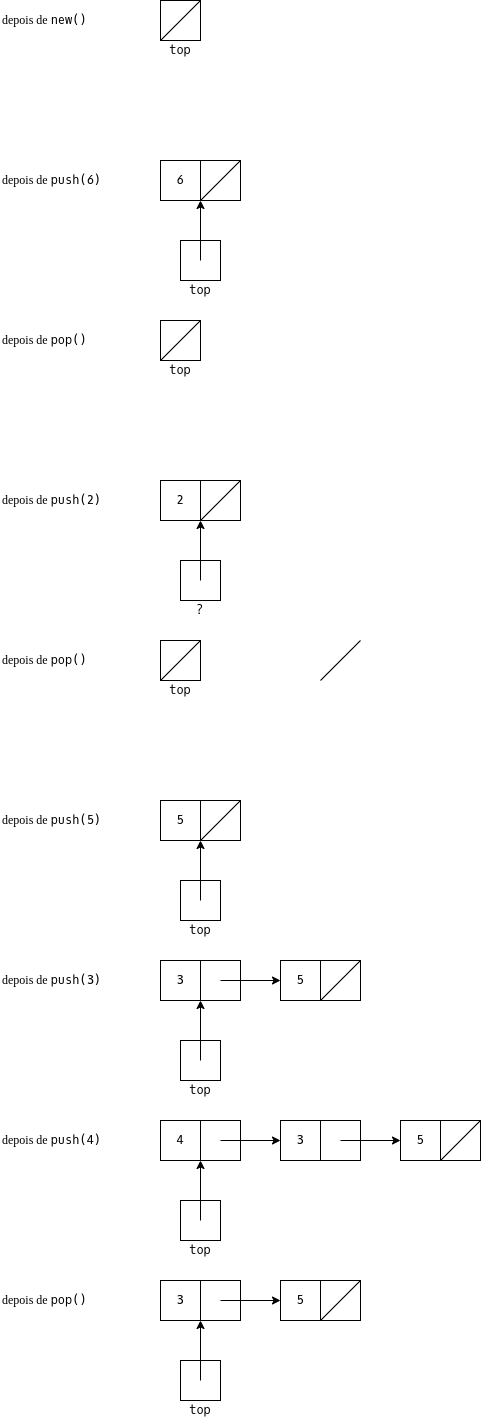

The diagram above was exported from draw.io. Its source (the exported page's mxGraphModel, read from the mxfile embedded in the PNG):
<mxGraphModel dx="523" dy="188" grid="1" gridSize="10" guides="1" tooltips="1" connect="1" arrows="1" fold="1" page="1" pageScale="1" pageWidth="827" pageHeight="1169" math="0" shadow="0" extFonts="Oxygen Mono^https://fonts.googleapis.com/css?family=Oxygen+Mono">
  <root>
    <mxCell id="0" />
    <mxCell id="1" parent="0" />
    <mxCell id="CqSMwxlkrKy5PvuDRAtG-7" value="" style="rounded=0;whiteSpace=wrap;html=1;" parent="1" vertex="1">
      <mxGeometry x="200" y="40" width="40" height="40" as="geometry" />
    </mxCell>
    <mxCell id="CqSMwxlkrKy5PvuDRAtG-9" value="" style="endArrow=none;html=1;entryX=1;entryY=0;entryDx=0;entryDy=0;exitX=0;exitY=1;exitDx=0;exitDy=0;" parent="1" source="CqSMwxlkrKy5PvuDRAtG-7" target="CqSMwxlkrKy5PvuDRAtG-7" edge="1">
      <mxGeometry width="50" height="50" relative="1" as="geometry">
        <mxPoint x="80" y="130" as="sourcePoint" />
        <mxPoint x="130" y="80" as="targetPoint" />
      </mxGeometry>
    </mxCell>
    <mxCell id="CqSMwxlkrKy5PvuDRAtG-20" value="&lt;font face=&quot;Oxygen Mono&quot;&gt;top&lt;/font&gt;" style="text;html=1;strokeColor=none;fillColor=none;align=center;verticalAlign=middle;whiteSpace=wrap;rounded=0;" parent="1" vertex="1">
      <mxGeometry x="200" y="80" width="40" height="20" as="geometry" />
    </mxCell>
    <mxCell id="2" value="&lt;font face=&quot;open sans&quot;&gt;depois de &lt;/font&gt;&lt;font face=&quot;Oxygen Mono&quot;&gt;new()&lt;/font&gt;" style="text;html=1;strokeColor=none;fillColor=none;align=left;verticalAlign=middle;whiteSpace=wrap;rounded=0;" parent="1" vertex="1">
      <mxGeometry x="40" y="40" width="160" height="40" as="geometry" />
    </mxCell>
    <mxCell id="4" value="6" style="rounded=0;whiteSpace=wrap;html=1;fontFamily=Oxygen Mono;FType=g;" parent="1" vertex="1">
      <mxGeometry x="200" y="200" width="40" height="40" as="geometry" />
    </mxCell>
    <mxCell id="5" value="" style="rounded=0;whiteSpace=wrap;html=1;" parent="1" vertex="1">
      <mxGeometry x="240" y="200" width="40" height="40" as="geometry" />
    </mxCell>
    <mxCell id="7" value="" style="endArrow=none;html=1;entryX=1;entryY=0;entryDx=0;entryDy=0;exitX=0;exitY=1;exitDx=0;exitDy=0;" parent="1" source="5" target="5" edge="1">
      <mxGeometry width="50" height="50" relative="1" as="geometry">
        <mxPoint x="80" y="290" as="sourcePoint" />
        <mxPoint x="130" y="240" as="targetPoint" />
      </mxGeometry>
    </mxCell>
    <mxCell id="8" value="" style="rounded=0;whiteSpace=wrap;html=1;" parent="1" vertex="1">
      <mxGeometry x="220" y="280" width="40" height="40" as="geometry" />
    </mxCell>
    <mxCell id="9" value="" style="endArrow=classic;html=1;entryX=1;entryY=1;entryDx=0;entryDy=0;" parent="1" edge="1">
      <mxGeometry width="50" height="50" relative="1" as="geometry">
        <mxPoint x="240" y="300" as="sourcePoint" />
        <mxPoint x="240" y="240" as="targetPoint" />
      </mxGeometry>
    </mxCell>
    <mxCell id="11" value="&lt;font face=&quot;Oxygen Mono&quot;&gt;top&lt;/font&gt;" style="text;html=1;strokeColor=none;fillColor=none;align=center;verticalAlign=middle;whiteSpace=wrap;rounded=0;" parent="1" vertex="1">
      <mxGeometry x="220" y="320" width="40" height="20" as="geometry" />
    </mxCell>
    <mxCell id="22" value="2" style="rounded=0;whiteSpace=wrap;html=1;fontFamily=Oxygen Mono;FType=g;" parent="1" vertex="1">
      <mxGeometry x="200" y="520" width="40" height="40" as="geometry" />
    </mxCell>
    <mxCell id="23" value="" style="rounded=0;whiteSpace=wrap;html=1;" parent="1" vertex="1">
      <mxGeometry x="240" y="520" width="40" height="40" as="geometry" />
    </mxCell>
    <mxCell id="25" value="" style="endArrow=none;html=1;entryX=1;entryY=0;entryDx=0;entryDy=0;exitX=0;exitY=1;exitDx=0;exitDy=0;" parent="1" source="23" target="23" edge="1">
      <mxGeometry width="50" height="50" relative="1" as="geometry">
        <mxPoint x="80" y="610" as="sourcePoint" />
        <mxPoint x="130" y="560" as="targetPoint" />
      </mxGeometry>
    </mxCell>
    <mxCell id="26" value="" style="rounded=0;whiteSpace=wrap;html=1;" parent="1" vertex="1">
      <mxGeometry x="220" y="600" width="40" height="40" as="geometry" />
    </mxCell>
    <mxCell id="27" value="" style="endArrow=classic;html=1;entryX=1;entryY=1;entryDx=0;entryDy=0;" parent="1" edge="1">
      <mxGeometry width="50" height="50" relative="1" as="geometry">
        <mxPoint x="240" y="620" as="sourcePoint" />
        <mxPoint x="240" y="560" as="targetPoint" />
      </mxGeometry>
    </mxCell>
    <mxCell id="29" value="&lt;font face=&quot;Oxygen Mono&quot;&gt;?&lt;/font&gt;" style="text;html=1;strokeColor=none;fillColor=none;align=center;verticalAlign=middle;whiteSpace=wrap;rounded=0;" parent="1" vertex="1">
      <mxGeometry x="220" y="640" width="40" height="20" as="geometry" />
    </mxCell>
    <mxCell id="31" value="?" style="rounded=0;whiteSpace=wrap;html=1;fontFamily=Oxygen Mono;FType=g;" parent="1" vertex="1">
      <mxGeometry x="200" y="680" width="40" height="40" as="geometry" />
    </mxCell>
    <mxCell id="34" value="" style="endArrow=none;html=1;entryX=1;entryY=0;entryDx=0;entryDy=0;exitX=0;exitY=1;exitDx=0;exitDy=0;" parent="1" edge="1">
      <mxGeometry width="50" height="50" relative="1" as="geometry">
        <mxPoint x="360" y="720" as="sourcePoint" />
        <mxPoint x="400" y="680" as="targetPoint" />
      </mxGeometry>
    </mxCell>
    <mxCell id="39" value="" style="rounded=0;whiteSpace=wrap;html=1;" parent="1" vertex="1">
      <mxGeometry x="240" y="840" width="40" height="40" as="geometry" />
    </mxCell>
    <mxCell id="40" value="5" style="rounded=0;whiteSpace=wrap;html=1;fontFamily=Oxygen Mono;FType=g;" parent="1" vertex="1">
      <mxGeometry x="200" y="840" width="40" height="40" as="geometry" />
    </mxCell>
    <mxCell id="41" value="" style="rounded=0;whiteSpace=wrap;html=1;" parent="1" vertex="1">
      <mxGeometry x="240" y="840" width="40" height="40" as="geometry" />
    </mxCell>
    <mxCell id="43" value="" style="endArrow=none;html=1;entryX=1;entryY=0;entryDx=0;entryDy=0;exitX=0;exitY=1;exitDx=0;exitDy=0;" parent="1" source="41" target="41" edge="1">
      <mxGeometry width="50" height="50" relative="1" as="geometry">
        <mxPoint x="80" y="930" as="sourcePoint" />
        <mxPoint x="130" y="880" as="targetPoint" />
      </mxGeometry>
    </mxCell>
    <mxCell id="44" value="" style="rounded=0;whiteSpace=wrap;html=1;" parent="1" vertex="1">
      <mxGeometry x="220" y="920" width="40" height="40" as="geometry" />
    </mxCell>
    <mxCell id="45" value="" style="endArrow=classic;html=1;entryX=1;entryY=1;entryDx=0;entryDy=0;" parent="1" edge="1">
      <mxGeometry width="50" height="50" relative="1" as="geometry">
        <mxPoint x="240" y="940" as="sourcePoint" />
        <mxPoint x="240" y="880" as="targetPoint" />
      </mxGeometry>
    </mxCell>
    <mxCell id="47" value="&lt;font face=&quot;Oxygen Mono&quot;&gt;top&lt;/font&gt;" style="text;html=1;strokeColor=none;fillColor=none;align=center;verticalAlign=middle;whiteSpace=wrap;rounded=0;" parent="1" vertex="1">
      <mxGeometry x="220" y="960" width="40" height="20" as="geometry" />
    </mxCell>
    <mxCell id="48" value="" style="rounded=0;whiteSpace=wrap;html=1;" parent="1" vertex="1">
      <mxGeometry x="240" y="1000" width="40" height="40" as="geometry" />
    </mxCell>
    <mxCell id="49" value="3" style="rounded=0;whiteSpace=wrap;html=1;fontFamily=Oxygen Mono;FType=g;" parent="1" vertex="1">
      <mxGeometry x="200" y="1000" width="40" height="40" as="geometry" />
    </mxCell>
    <mxCell id="50" value="" style="rounded=0;whiteSpace=wrap;html=1;" parent="1" vertex="1">
      <mxGeometry x="360" y="1000" width="40" height="40" as="geometry" />
    </mxCell>
    <mxCell id="51" value="5" style="rounded=0;whiteSpace=wrap;html=1;fontFamily=Oxygen Mono;FType=g;" parent="1" vertex="1">
      <mxGeometry x="320" y="1000" width="40" height="40" as="geometry" />
    </mxCell>
    <mxCell id="52" value="" style="endArrow=none;html=1;entryX=1;entryY=0;entryDx=0;entryDy=0;exitX=0;exitY=1;exitDx=0;exitDy=0;" parent="1" source="50" target="50" edge="1">
      <mxGeometry width="50" height="50" relative="1" as="geometry">
        <mxPoint x="80" y="1090" as="sourcePoint" />
        <mxPoint x="130" y="1040" as="targetPoint" />
      </mxGeometry>
    </mxCell>
    <mxCell id="53" value="" style="rounded=0;whiteSpace=wrap;html=1;" parent="1" vertex="1">
      <mxGeometry x="220" y="1080" width="40" height="40" as="geometry" />
    </mxCell>
    <mxCell id="54" value="" style="endArrow=classic;html=1;entryX=1;entryY=1;entryDx=0;entryDy=0;" parent="1" edge="1">
      <mxGeometry width="50" height="50" relative="1" as="geometry">
        <mxPoint x="240" y="1100" as="sourcePoint" />
        <mxPoint x="240" y="1040" as="targetPoint" />
      </mxGeometry>
    </mxCell>
    <mxCell id="55" value="" style="endArrow=classic;html=1;entryX=0;entryY=0.5;entryDx=0;entryDy=0;" parent="1" target="51" edge="1">
      <mxGeometry width="50" height="50" relative="1" as="geometry">
        <mxPoint x="260" y="1020" as="sourcePoint" />
        <mxPoint x="210" y="1030" as="targetPoint" />
      </mxGeometry>
    </mxCell>
    <mxCell id="56" value="&lt;font face=&quot;Oxygen Mono&quot;&gt;top&lt;/font&gt;" style="text;html=1;strokeColor=none;fillColor=none;align=center;verticalAlign=middle;whiteSpace=wrap;rounded=0;" parent="1" vertex="1">
      <mxGeometry x="220" y="1120" width="40" height="20" as="geometry" />
    </mxCell>
    <mxCell id="57" value="" style="rounded=0;whiteSpace=wrap;html=1;" parent="1" vertex="1">
      <mxGeometry x="240" y="1160" width="40" height="40" as="geometry" />
    </mxCell>
    <mxCell id="58" value="4" style="rounded=0;whiteSpace=wrap;html=1;fontFamily=Oxygen Mono;FType=g;" parent="1" vertex="1">
      <mxGeometry x="200" y="1160" width="40" height="40" as="geometry" />
    </mxCell>
    <mxCell id="59" value="" style="rounded=0;whiteSpace=wrap;html=1;" parent="1" vertex="1">
      <mxGeometry x="480" y="1160" width="40" height="40" as="geometry" />
    </mxCell>
    <mxCell id="60" value="5" style="rounded=0;whiteSpace=wrap;html=1;fontFamily=Oxygen Mono;FType=g;" parent="1" vertex="1">
      <mxGeometry x="440" y="1160" width="40" height="40" as="geometry" />
    </mxCell>
    <mxCell id="61" value="" style="endArrow=none;html=1;entryX=1;entryY=0;entryDx=0;entryDy=0;exitX=0;exitY=1;exitDx=0;exitDy=0;" parent="1" source="59" target="59" edge="1">
      <mxGeometry width="50" height="50" relative="1" as="geometry">
        <mxPoint x="200" y="1250" as="sourcePoint" />
        <mxPoint x="250" y="1200" as="targetPoint" />
      </mxGeometry>
    </mxCell>
    <mxCell id="62" value="" style="rounded=0;whiteSpace=wrap;html=1;" parent="1" vertex="1">
      <mxGeometry x="220" y="1240" width="40" height="40" as="geometry" />
    </mxCell>
    <mxCell id="63" value="" style="endArrow=classic;html=1;entryX=1;entryY=1;entryDx=0;entryDy=0;" parent="1" edge="1">
      <mxGeometry width="50" height="50" relative="1" as="geometry">
        <mxPoint x="240" y="1260" as="sourcePoint" />
        <mxPoint x="240" y="1200" as="targetPoint" />
      </mxGeometry>
    </mxCell>
    <mxCell id="65" value="&lt;font face=&quot;Oxygen Mono&quot;&gt;top&lt;/font&gt;" style="text;html=1;strokeColor=none;fillColor=none;align=center;verticalAlign=middle;whiteSpace=wrap;rounded=0;" parent="1" vertex="1">
      <mxGeometry x="220" y="1280" width="40" height="20" as="geometry" />
    </mxCell>
    <mxCell id="66" value="" style="rounded=0;whiteSpace=wrap;html=1;" parent="1" vertex="1">
      <mxGeometry x="240" y="1320" width="40" height="40" as="geometry" />
    </mxCell>
    <mxCell id="67" value="3" style="rounded=0;whiteSpace=wrap;html=1;fontFamily=Oxygen Mono;FType=g;" parent="1" vertex="1">
      <mxGeometry x="200" y="1320" width="40" height="40" as="geometry" />
    </mxCell>
    <mxCell id="68" value="" style="rounded=0;whiteSpace=wrap;html=1;" parent="1" vertex="1">
      <mxGeometry x="360" y="1320" width="40" height="40" as="geometry" />
    </mxCell>
    <mxCell id="69" value="5" style="rounded=0;whiteSpace=wrap;html=1;fontFamily=Oxygen Mono;FType=g;" parent="1" vertex="1">
      <mxGeometry x="320" y="1320" width="40" height="40" as="geometry" />
    </mxCell>
    <mxCell id="70" value="" style="endArrow=none;html=1;entryX=1;entryY=0;entryDx=0;entryDy=0;exitX=0;exitY=1;exitDx=0;exitDy=0;" parent="1" source="68" target="68" edge="1">
      <mxGeometry width="50" height="50" relative="1" as="geometry">
        <mxPoint x="80" y="1410" as="sourcePoint" />
        <mxPoint x="130" y="1360" as="targetPoint" />
      </mxGeometry>
    </mxCell>
    <mxCell id="71" value="" style="rounded=0;whiteSpace=wrap;html=1;" parent="1" vertex="1">
      <mxGeometry x="220" y="1400" width="40" height="40" as="geometry" />
    </mxCell>
    <mxCell id="72" value="" style="endArrow=classic;html=1;entryX=1;entryY=1;entryDx=0;entryDy=0;" parent="1" edge="1">
      <mxGeometry width="50" height="50" relative="1" as="geometry">
        <mxPoint x="240" y="1420" as="sourcePoint" />
        <mxPoint x="240" y="1360" as="targetPoint" />
      </mxGeometry>
    </mxCell>
    <mxCell id="73" value="" style="endArrow=classic;html=1;entryX=0;entryY=0.5;entryDx=0;entryDy=0;" parent="1" target="69" edge="1">
      <mxGeometry width="50" height="50" relative="1" as="geometry">
        <mxPoint x="260" y="1340" as="sourcePoint" />
        <mxPoint x="210" y="1350" as="targetPoint" />
      </mxGeometry>
    </mxCell>
    <mxCell id="74" value="&lt;font face=&quot;Oxygen Mono&quot;&gt;top&lt;/font&gt;" style="text;html=1;strokeColor=none;fillColor=none;align=center;verticalAlign=middle;whiteSpace=wrap;rounded=0;" parent="1" vertex="1">
      <mxGeometry x="220" y="1440" width="40" height="20" as="geometry" />
    </mxCell>
    <mxCell id="75" value="&lt;font face=&quot;open sans&quot;&gt;depois de &lt;/font&gt;&lt;font face=&quot;Oxygen Mono&quot;&gt;push(6)&lt;/font&gt;" style="text;html=1;strokeColor=none;fillColor=none;align=left;verticalAlign=middle;whiteSpace=wrap;rounded=0;" parent="1" vertex="1">
      <mxGeometry x="40" y="200" width="160" height="40" as="geometry" />
    </mxCell>
    <mxCell id="76" value="&lt;font face=&quot;open sans&quot;&gt;depois de &lt;/font&gt;&lt;font face=&quot;Oxygen Mono&quot;&gt;pop()&lt;/font&gt;" style="text;html=1;strokeColor=none;fillColor=none;align=left;verticalAlign=middle;whiteSpace=wrap;rounded=0;" parent="1" vertex="1">
      <mxGeometry x="40" y="360" width="160" height="40" as="geometry" />
    </mxCell>
    <mxCell id="77" value="&lt;font face=&quot;open sans&quot;&gt;depois de &lt;/font&gt;&lt;font face=&quot;Oxygen Mono&quot;&gt;push(2)&lt;/font&gt;" style="text;html=1;strokeColor=none;fillColor=none;align=left;verticalAlign=middle;whiteSpace=wrap;rounded=0;" parent="1" vertex="1">
      <mxGeometry x="40" y="520" width="160" height="40" as="geometry" />
    </mxCell>
    <mxCell id="78" value="&lt;font face=&quot;open sans&quot;&gt;depois de&amp;nbsp;&lt;/font&gt;&lt;span style=&quot;font-family: &amp;#34;oxygen mono&amp;#34;&quot;&gt;pop()&lt;/span&gt;" style="text;html=1;strokeColor=none;fillColor=none;align=left;verticalAlign=middle;whiteSpace=wrap;rounded=0;" parent="1" vertex="1">
      <mxGeometry x="40" y="680" width="160" height="40" as="geometry" />
    </mxCell>
    <mxCell id="79" value="&lt;font face=&quot;open sans&quot;&gt;depois de &lt;/font&gt;&lt;font face=&quot;Oxygen Mono&quot;&gt;push(5)&lt;/font&gt;" style="text;html=1;strokeColor=none;fillColor=none;align=left;verticalAlign=middle;whiteSpace=wrap;rounded=0;" parent="1" vertex="1">
      <mxGeometry x="40" y="840" width="160" height="40" as="geometry" />
    </mxCell>
    <mxCell id="80" value="&lt;font face=&quot;open sans&quot;&gt;depois de &lt;/font&gt;&lt;font face=&quot;Oxygen Mono&quot;&gt;p&lt;/font&gt;&lt;span style=&quot;font-family: &amp;#34;oxygen mono&amp;#34;&quot;&gt;ush(3)&lt;/span&gt;" style="text;html=1;strokeColor=none;fillColor=none;align=left;verticalAlign=middle;whiteSpace=wrap;rounded=0;" parent="1" vertex="1">
      <mxGeometry x="40" y="1000" width="160" height="40" as="geometry" />
    </mxCell>
    <mxCell id="81" value="&lt;font face=&quot;open sans&quot;&gt;depois de &lt;/font&gt;&lt;font face=&quot;Oxygen Mono&quot;&gt;p&lt;/font&gt;&lt;span style=&quot;font-family: &amp;#34;oxygen mono&amp;#34;&quot;&gt;ush(4)&lt;/span&gt;" style="text;html=1;strokeColor=none;fillColor=none;align=left;verticalAlign=middle;whiteSpace=wrap;rounded=0;" parent="1" vertex="1">
      <mxGeometry x="40" y="1160" width="160" height="40" as="geometry" />
    </mxCell>
    <mxCell id="82" value="&lt;font face=&quot;open sans&quot;&gt;depois de &lt;/font&gt;&lt;font face=&quot;Oxygen Mono&quot;&gt;pop()&lt;/font&gt;" style="text;html=1;strokeColor=none;fillColor=none;align=left;verticalAlign=middle;whiteSpace=wrap;rounded=0;" parent="1" vertex="1">
      <mxGeometry x="40" y="1320" width="160" height="40" as="geometry" />
    </mxCell>
    <mxCell id="gsPDdF-nXYrf8jeeB4wD-82" value="" style="rounded=0;whiteSpace=wrap;html=1;" vertex="1" parent="1">
      <mxGeometry x="200" y="360" width="40" height="40" as="geometry" />
    </mxCell>
    <mxCell id="gsPDdF-nXYrf8jeeB4wD-83" value="" style="endArrow=none;html=1;entryX=1;entryY=0;entryDx=0;entryDy=0;exitX=0;exitY=1;exitDx=0;exitDy=0;" edge="1" parent="1" source="gsPDdF-nXYrf8jeeB4wD-82" target="gsPDdF-nXYrf8jeeB4wD-82">
      <mxGeometry width="50" height="50" relative="1" as="geometry">
        <mxPoint x="80" y="450" as="sourcePoint" />
        <mxPoint x="130" y="400" as="targetPoint" />
      </mxGeometry>
    </mxCell>
    <mxCell id="gsPDdF-nXYrf8jeeB4wD-84" value="&lt;font face=&quot;Oxygen Mono&quot;&gt;top&lt;/font&gt;" style="text;html=1;strokeColor=none;fillColor=none;align=center;verticalAlign=middle;whiteSpace=wrap;rounded=0;" vertex="1" parent="1">
      <mxGeometry x="200" y="400" width="40" height="20" as="geometry" />
    </mxCell>
    <mxCell id="gsPDdF-nXYrf8jeeB4wD-89" value="" style="rounded=0;whiteSpace=wrap;html=1;" vertex="1" parent="1">
      <mxGeometry x="200" y="680" width="40" height="40" as="geometry" />
    </mxCell>
    <mxCell id="gsPDdF-nXYrf8jeeB4wD-90" value="" style="endArrow=none;html=1;entryX=1;entryY=0;entryDx=0;entryDy=0;exitX=0;exitY=1;exitDx=0;exitDy=0;" edge="1" parent="1" source="gsPDdF-nXYrf8jeeB4wD-89" target="gsPDdF-nXYrf8jeeB4wD-89">
      <mxGeometry width="50" height="50" relative="1" as="geometry">
        <mxPoint x="80" y="770" as="sourcePoint" />
        <mxPoint x="130" y="720" as="targetPoint" />
      </mxGeometry>
    </mxCell>
    <mxCell id="gsPDdF-nXYrf8jeeB4wD-91" value="&lt;font face=&quot;Oxygen Mono&quot;&gt;top&lt;/font&gt;" style="text;html=1;strokeColor=none;fillColor=none;align=center;verticalAlign=middle;whiteSpace=wrap;rounded=0;" vertex="1" parent="1">
      <mxGeometry x="200" y="720" width="40" height="20" as="geometry" />
    </mxCell>
    <mxCell id="gsPDdF-nXYrf8jeeB4wD-92" value="" style="rounded=0;whiteSpace=wrap;html=1;" vertex="1" parent="1">
      <mxGeometry x="360" y="1160" width="40" height="40" as="geometry" />
    </mxCell>
    <mxCell id="gsPDdF-nXYrf8jeeB4wD-93" value="3" style="rounded=0;whiteSpace=wrap;html=1;fontFamily=Oxygen Mono;FType=g;" vertex="1" parent="1">
      <mxGeometry x="320" y="1160" width="40" height="40" as="geometry" />
    </mxCell>
    <mxCell id="gsPDdF-nXYrf8jeeB4wD-94" value="" style="endArrow=classic;html=1;entryX=0;entryY=0.5;entryDx=0;entryDy=0;" edge="1" parent="1">
      <mxGeometry width="50" height="50" relative="1" as="geometry">
        <mxPoint x="260" y="1180" as="sourcePoint" />
        <mxPoint x="320" y="1180" as="targetPoint" />
      </mxGeometry>
    </mxCell>
    <mxCell id="gsPDdF-nXYrf8jeeB4wD-95" value="" style="endArrow=classic;html=1;entryX=0;entryY=0.5;entryDx=0;entryDy=0;" edge="1" parent="1">
      <mxGeometry width="50" height="50" relative="1" as="geometry">
        <mxPoint x="380" y="1180" as="sourcePoint" />
        <mxPoint x="440" y="1180" as="targetPoint" />
      </mxGeometry>
    </mxCell>
  </root>
</mxGraphModel>